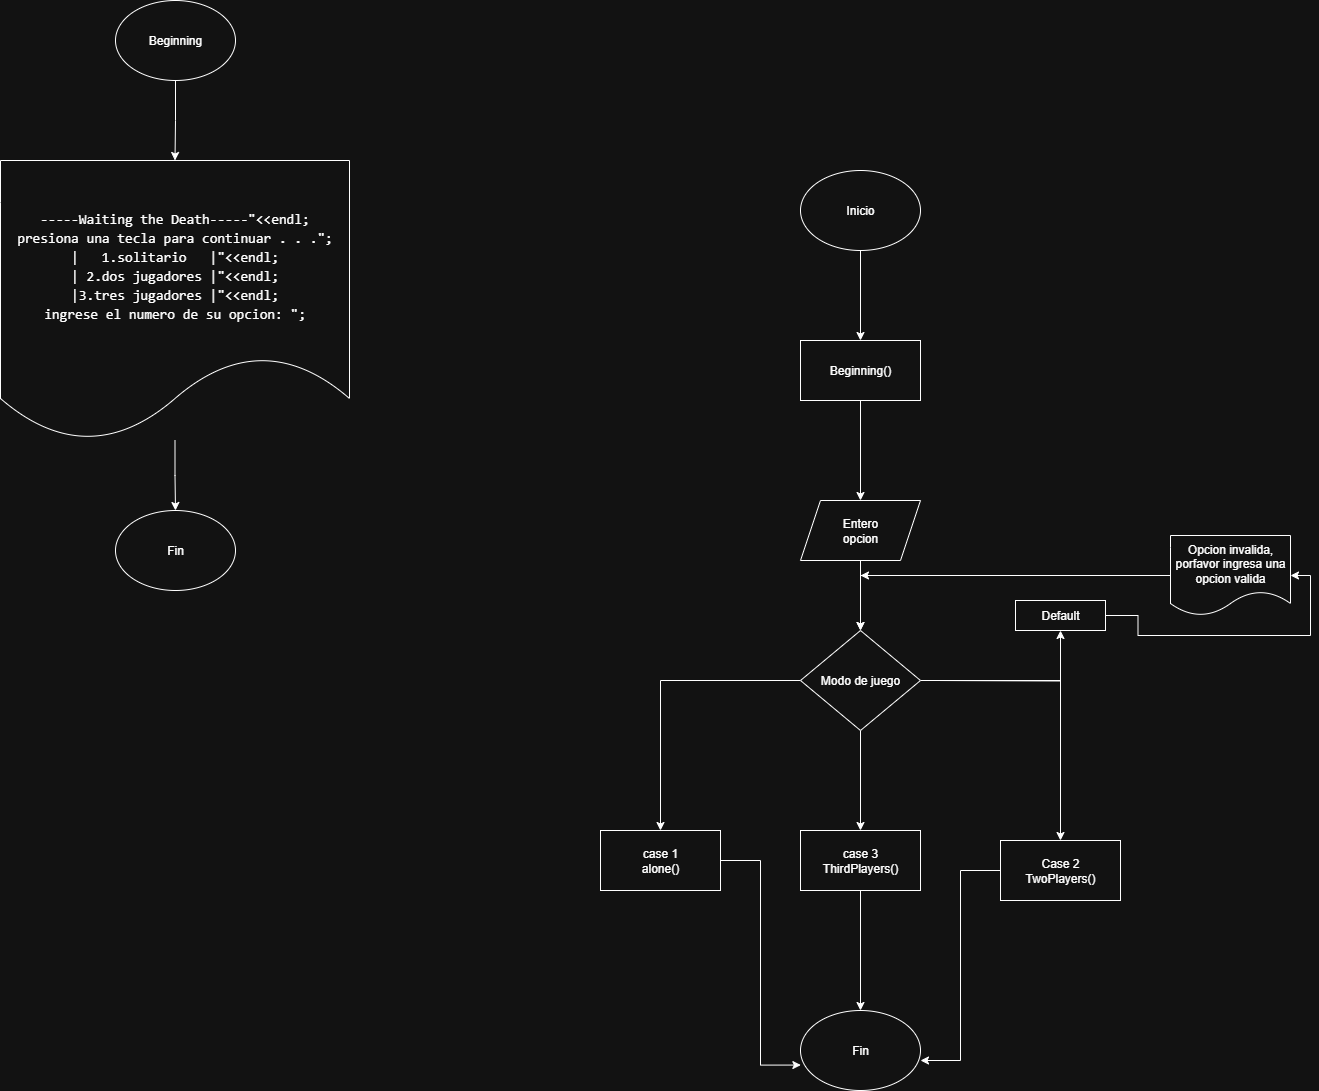

The diagram above was exported from draw.io. Its source (the exported page's mxGraphModel, read from the mxfile embedded in the PNG):
<mxGraphModel dx="2066" dy="1137" grid="1" gridSize="10" guides="1" tooltips="1" connect="1" arrows="1" fold="1" page="1" pageScale="1" pageWidth="3000" pageHeight="8000" math="0" shadow="0">
  <root>
    <mxCell id="0" />
    <mxCell id="1" parent="0" />
    <mxCell id="Qa28omL6zbBBnvciZDiP-2" value="" style="edgeStyle=orthogonalEdgeStyle;rounded=0;orthogonalLoop=1;jettySize=auto;html=1;" edge="1" parent="1" source="tFU48UoQF9Zrjtfc7L7b-1" target="Qa28omL6zbBBnvciZDiP-1">
      <mxGeometry relative="1" as="geometry" />
    </mxCell>
    <mxCell id="tFU48UoQF9Zrjtfc7L7b-1" value="Inicio" style="ellipse;whiteSpace=wrap;html=1;" parent="1" vertex="1">
      <mxGeometry x="1080" y="310" width="120" height="80" as="geometry" />
    </mxCell>
    <mxCell id="Qa28omL6zbBBnvciZDiP-7" style="edgeStyle=orthogonalEdgeStyle;rounded=0;orthogonalLoop=1;jettySize=auto;html=1;" edge="1" parent="1" source="tFU48UoQF9Zrjtfc7L7b-2" target="Qa28omL6zbBBnvciZDiP-6">
      <mxGeometry relative="1" as="geometry" />
    </mxCell>
    <mxCell id="tFU48UoQF9Zrjtfc7L7b-2" value="&lt;br&gt;&lt;div style=&quot;font-family: Consolas, &amp;quot;Courier New&amp;quot;, monospace; font-weight: normal; font-size: 14px; line-height: 19px; white-space: pre;&quot;&gt;&lt;div&gt;&lt;span style=&quot;&quot;&gt;-----Waiting the Death-----&quot;&lt;/span&gt;&lt;span style=&quot;&quot;&gt;&amp;lt;&amp;lt;&lt;/span&gt;&lt;span style=&quot;&quot;&gt;endl&lt;/span&gt;&lt;span style=&quot;&quot;&gt;;&lt;/span&gt;&lt;/div&gt;&lt;/div&gt;&lt;div style=&quot;font-family: Consolas, &amp;quot;Courier New&amp;quot;, monospace; font-size: 14px; line-height: 19px; white-space: pre;&quot;&gt;&lt;span style=&quot;&quot;&gt;presiona una tecla para continuar . . .&quot;&lt;/span&gt;;&lt;/div&gt;&lt;div style=&quot;font-family: Consolas, &amp;quot;Courier New&amp;quot;, monospace; font-size: 14px; line-height: 19px; white-space: pre;&quot;&gt;&lt;div style=&quot;line-height: 19px;&quot;&gt;&lt;span style=&quot;&quot;&gt;| &amp;nbsp; 1.solitario &amp;nbsp; |&quot;&lt;/span&gt;&lt;span style=&quot;&quot;&gt;&amp;lt;&amp;lt;&lt;/span&gt;&lt;span style=&quot;&quot;&gt;endl&lt;/span&gt;;&lt;/div&gt;&lt;div style=&quot;line-height: 19px;&quot;&gt;&lt;div style=&quot;line-height: 19px;&quot;&gt;&lt;span style=&quot;&quot;&gt;| 2.dos jugadores |&quot;&lt;/span&gt;&lt;span style=&quot;&quot;&gt;&amp;lt;&amp;lt;&lt;/span&gt;&lt;span style=&quot;&quot;&gt;endl&lt;/span&gt;;&lt;/div&gt;&lt;div style=&quot;line-height: 19px;&quot;&gt;&lt;div style=&quot;line-height: 19px;&quot;&gt;&lt;span style=&quot;&quot;&gt;|3.tres jugadores |&quot;&lt;/span&gt;&lt;span style=&quot;&quot;&gt;&amp;lt;&amp;lt;&lt;/span&gt;&lt;span style=&quot;&quot;&gt;endl&lt;/span&gt;;&lt;/div&gt;&lt;div style=&quot;line-height: 19px;&quot;&gt;&lt;div style=&quot;line-height: 19px;&quot;&gt;&lt;span style=&quot;&quot;&gt;ingrese el numero de su opcion: &quot;&lt;/span&gt;;&lt;/div&gt;&lt;/div&gt;&lt;/div&gt;&lt;/div&gt;&lt;/div&gt;" style="shape=document;whiteSpace=wrap;html=1;boundedLbl=1;labelBackgroundColor=default;fontColor=default;" parent="1" vertex="1">
      <mxGeometry x="280" y="300" width="349" height="280" as="geometry" />
    </mxCell>
    <mxCell id="tFU48UoQF9Zrjtfc7L7b-7" value="" style="edgeStyle=orthogonalEdgeStyle;rounded=0;orthogonalLoop=1;jettySize=auto;html=1;" parent="1" source="tFU48UoQF9Zrjtfc7L7b-4" target="tFU48UoQF9Zrjtfc7L7b-6" edge="1">
      <mxGeometry relative="1" as="geometry" />
    </mxCell>
    <mxCell id="tFU48UoQF9Zrjtfc7L7b-4" value="Entero&lt;div&gt;opcion&lt;/div&gt;" style="shape=parallelogram;perimeter=parallelogramPerimeter;whiteSpace=wrap;html=1;fixedSize=1;labelBackgroundColor=default;" parent="1" vertex="1">
      <mxGeometry x="1080" y="640" width="120" height="60" as="geometry" />
    </mxCell>
    <mxCell id="tFU48UoQF9Zrjtfc7L7b-9" value="" style="edgeStyle=orthogonalEdgeStyle;rounded=0;orthogonalLoop=1;jettySize=auto;html=1;" parent="1" source="tFU48UoQF9Zrjtfc7L7b-6" target="tFU48UoQF9Zrjtfc7L7b-8" edge="1">
      <mxGeometry relative="1" as="geometry" />
    </mxCell>
    <mxCell id="tFU48UoQF9Zrjtfc7L7b-11" value="" style="edgeStyle=orthogonalEdgeStyle;rounded=0;orthogonalLoop=1;jettySize=auto;html=1;" parent="1" source="tFU48UoQF9Zrjtfc7L7b-6" target="tFU48UoQF9Zrjtfc7L7b-10" edge="1">
      <mxGeometry relative="1" as="geometry" />
    </mxCell>
    <mxCell id="tFU48UoQF9Zrjtfc7L7b-13" value="" style="edgeStyle=orthogonalEdgeStyle;rounded=0;orthogonalLoop=1;jettySize=auto;html=1;" parent="1" source="tFU48UoQF9Zrjtfc7L7b-6" target="tFU48UoQF9Zrjtfc7L7b-12" edge="1">
      <mxGeometry relative="1" as="geometry" />
    </mxCell>
    <mxCell id="tFU48UoQF9Zrjtfc7L7b-14" style="edgeStyle=orthogonalEdgeStyle;rounded=0;orthogonalLoop=1;jettySize=auto;html=1;entryX=0.5;entryY=1;entryDx=0;entryDy=0;" parent="1" target="tFU48UoQF9Zrjtfc7L7b-15" edge="1">
      <mxGeometry relative="1" as="geometry">
        <mxPoint x="1350" y="790" as="targetPoint" />
        <mxPoint x="1219.998620689655" y="820.0344827586207" as="sourcePoint" />
      </mxGeometry>
    </mxCell>
    <mxCell id="tFU48UoQF9Zrjtfc7L7b-6" value="Modo de juego" style="rhombus;whiteSpace=wrap;html=1;labelBackgroundColor=default;" parent="1" vertex="1">
      <mxGeometry x="1080" y="770" width="120" height="100" as="geometry" />
    </mxCell>
    <mxCell id="tFU48UoQF9Zrjtfc7L7b-8" value="case 1&lt;div&gt;alone()&lt;/div&gt;" style="whiteSpace=wrap;html=1;labelBackgroundColor=default;" parent="1" vertex="1">
      <mxGeometry x="880" y="970" width="120" height="60" as="geometry" />
    </mxCell>
    <mxCell id="tFU48UoQF9Zrjtfc7L7b-10" value="Case 2&lt;div&gt;TwoPlayers()&lt;/div&gt;" style="whiteSpace=wrap;html=1;labelBackgroundColor=default;" parent="1" vertex="1">
      <mxGeometry x="1280" y="980" width="120" height="60" as="geometry" />
    </mxCell>
    <mxCell id="tFU48UoQF9Zrjtfc7L7b-24" style="edgeStyle=orthogonalEdgeStyle;rounded=0;orthogonalLoop=1;jettySize=auto;html=1;" parent="1" source="tFU48UoQF9Zrjtfc7L7b-12" target="tFU48UoQF9Zrjtfc7L7b-22" edge="1">
      <mxGeometry relative="1" as="geometry" />
    </mxCell>
    <mxCell id="tFU48UoQF9Zrjtfc7L7b-12" value="case 3&lt;div&gt;ThirdPlayers()&lt;/div&gt;" style="whiteSpace=wrap;html=1;labelBackgroundColor=default;" parent="1" vertex="1">
      <mxGeometry x="1080" y="970" width="120" height="60" as="geometry" />
    </mxCell>
    <mxCell id="tFU48UoQF9Zrjtfc7L7b-18" value="" style="edgeStyle=orthogonalEdgeStyle;rounded=0;orthogonalLoop=1;jettySize=auto;html=1;entryX=1;entryY=0.5;entryDx=0;entryDy=0;" parent="1" source="tFU48UoQF9Zrjtfc7L7b-15" target="tFU48UoQF9Zrjtfc7L7b-17" edge="1">
      <mxGeometry relative="1" as="geometry" />
    </mxCell>
    <mxCell id="tFU48UoQF9Zrjtfc7L7b-15" value="Default" style="rounded=0;whiteSpace=wrap;html=1;" parent="1" vertex="1">
      <mxGeometry x="1295" y="740" width="90" height="30" as="geometry" />
    </mxCell>
    <mxCell id="tFU48UoQF9Zrjtfc7L7b-19" style="edgeStyle=orthogonalEdgeStyle;rounded=0;orthogonalLoop=1;jettySize=auto;html=1;" parent="1" source="tFU48UoQF9Zrjtfc7L7b-17" target="tFU48UoQF9Zrjtfc7L7b-6" edge="1">
      <mxGeometry relative="1" as="geometry" />
    </mxCell>
    <mxCell id="tFU48UoQF9Zrjtfc7L7b-21" style="edgeStyle=orthogonalEdgeStyle;rounded=0;orthogonalLoop=1;jettySize=auto;html=1;" parent="1" source="tFU48UoQF9Zrjtfc7L7b-17" edge="1">
      <mxGeometry relative="1" as="geometry">
        <mxPoint x="1140" y="715" as="targetPoint" />
      </mxGeometry>
    </mxCell>
    <mxCell id="tFU48UoQF9Zrjtfc7L7b-17" value="Opcion invalida, porfavor ingresa una opcion valida" style="shape=document;whiteSpace=wrap;html=1;boundedLbl=1;rounded=0;" parent="1" vertex="1">
      <mxGeometry x="1450" y="675" width="120" height="80" as="geometry" />
    </mxCell>
    <mxCell id="tFU48UoQF9Zrjtfc7L7b-22" value="Fin" style="ellipse;whiteSpace=wrap;html=1;" parent="1" vertex="1">
      <mxGeometry x="1080" y="1150" width="120" height="80" as="geometry" />
    </mxCell>
    <mxCell id="tFU48UoQF9Zrjtfc7L7b-23" style="edgeStyle=orthogonalEdgeStyle;rounded=0;orthogonalLoop=1;jettySize=auto;html=1;entryX=0.003;entryY=0.682;entryDx=0;entryDy=0;entryPerimeter=0;" parent="1" source="tFU48UoQF9Zrjtfc7L7b-8" target="tFU48UoQF9Zrjtfc7L7b-22" edge="1">
      <mxGeometry relative="1" as="geometry" />
    </mxCell>
    <mxCell id="tFU48UoQF9Zrjtfc7L7b-25" style="edgeStyle=orthogonalEdgeStyle;rounded=0;orthogonalLoop=1;jettySize=auto;html=1;entryX=1;entryY=0.625;entryDx=0;entryDy=0;entryPerimeter=0;" parent="1" source="tFU48UoQF9Zrjtfc7L7b-10" target="tFU48UoQF9Zrjtfc7L7b-22" edge="1">
      <mxGeometry relative="1" as="geometry" />
    </mxCell>
    <mxCell id="Qa28omL6zbBBnvciZDiP-3" style="edgeStyle=orthogonalEdgeStyle;rounded=0;orthogonalLoop=1;jettySize=auto;html=1;entryX=0.5;entryY=0;entryDx=0;entryDy=0;" edge="1" parent="1" source="Qa28omL6zbBBnvciZDiP-1" target="tFU48UoQF9Zrjtfc7L7b-4">
      <mxGeometry relative="1" as="geometry" />
    </mxCell>
    <mxCell id="Qa28omL6zbBBnvciZDiP-1" value="Beginning()" style="whiteSpace=wrap;html=1;" vertex="1" parent="1">
      <mxGeometry x="1080" y="480" width="120" height="60" as="geometry" />
    </mxCell>
    <mxCell id="Qa28omL6zbBBnvciZDiP-5" style="edgeStyle=orthogonalEdgeStyle;rounded=0;orthogonalLoop=1;jettySize=auto;html=1;entryX=0.5;entryY=0;entryDx=0;entryDy=0;" edge="1" parent="1" source="Qa28omL6zbBBnvciZDiP-4" target="tFU48UoQF9Zrjtfc7L7b-2">
      <mxGeometry relative="1" as="geometry" />
    </mxCell>
    <mxCell id="Qa28omL6zbBBnvciZDiP-4" value="Beginning" style="ellipse;whiteSpace=wrap;html=1;" vertex="1" parent="1">
      <mxGeometry x="395" y="140" width="120" height="80" as="geometry" />
    </mxCell>
    <mxCell id="Qa28omL6zbBBnvciZDiP-6" value="Fin" style="ellipse;whiteSpace=wrap;html=1;" vertex="1" parent="1">
      <mxGeometry x="395" y="650" width="120" height="80" as="geometry" />
    </mxCell>
  </root>
</mxGraphModel>